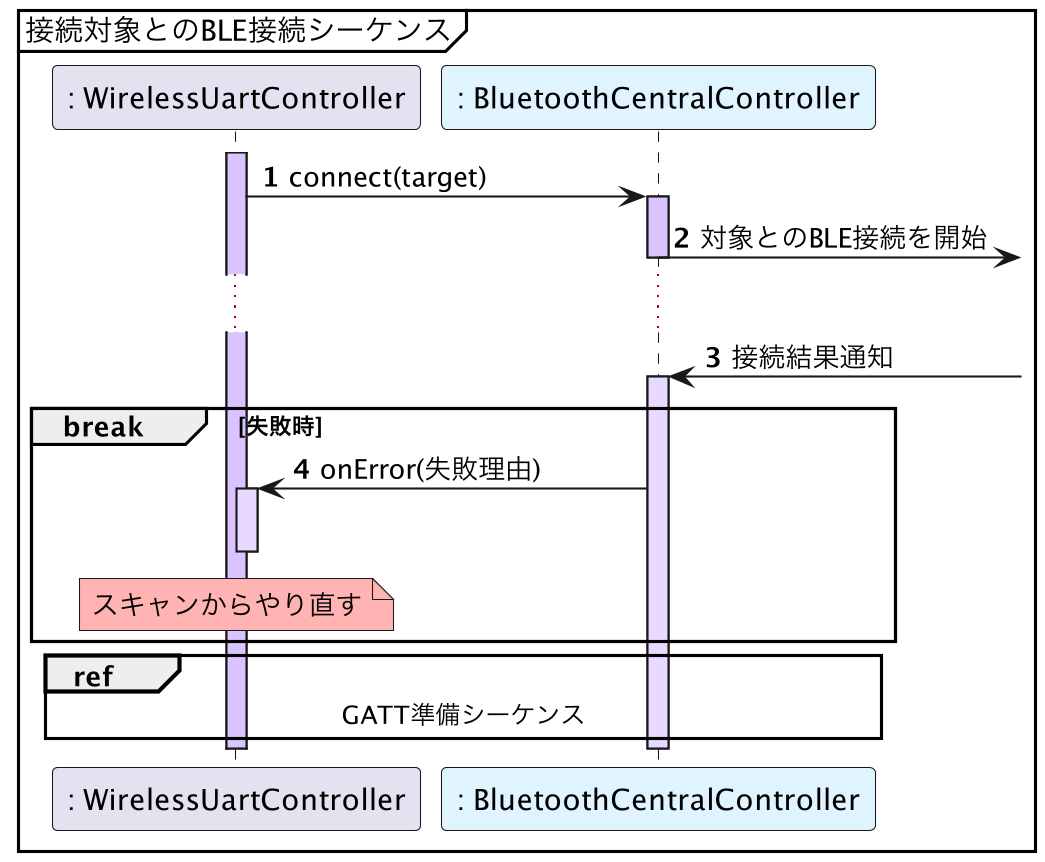

The diagram above was rendered by PlantUML. Its source (embedded in the PNG):
@startuml sequence_connection
skinparamlocked dpi 200

mainframe 接続対象とのBLE接続シーケンス

participant ": WirelessUartController" as WirelessUartController
participant ": BluetoothCentralController" as BluetoothCentralController #e0f4ff

autonumber

activate WirelessUartController #dac4ff

WirelessUartController -> BluetoothCentralController: connect(target)
activate BluetoothCentralController #dac4ff

BluetoothCentralController ->]: 対象とのBLE接続を開始

deactivate BluetoothCentralController

...

BluetoothCentralController <-]: 接続結果通知
activate BluetoothCentralController #e7d9ff

break 失敗時

BluetoothCentralController -> WirelessUartController: onError(失敗理由)
activate WirelessUartController #e7d9ff

note over WirelessUartController #ffb3b3: スキャンからやり直す

deactivate WirelessUartController

end

ref over WirelessUartController,BluetoothCentralController: GATT準備シーケンス

deactivate WirelessUartController

deactivate BluetoothCentralController

@enduml